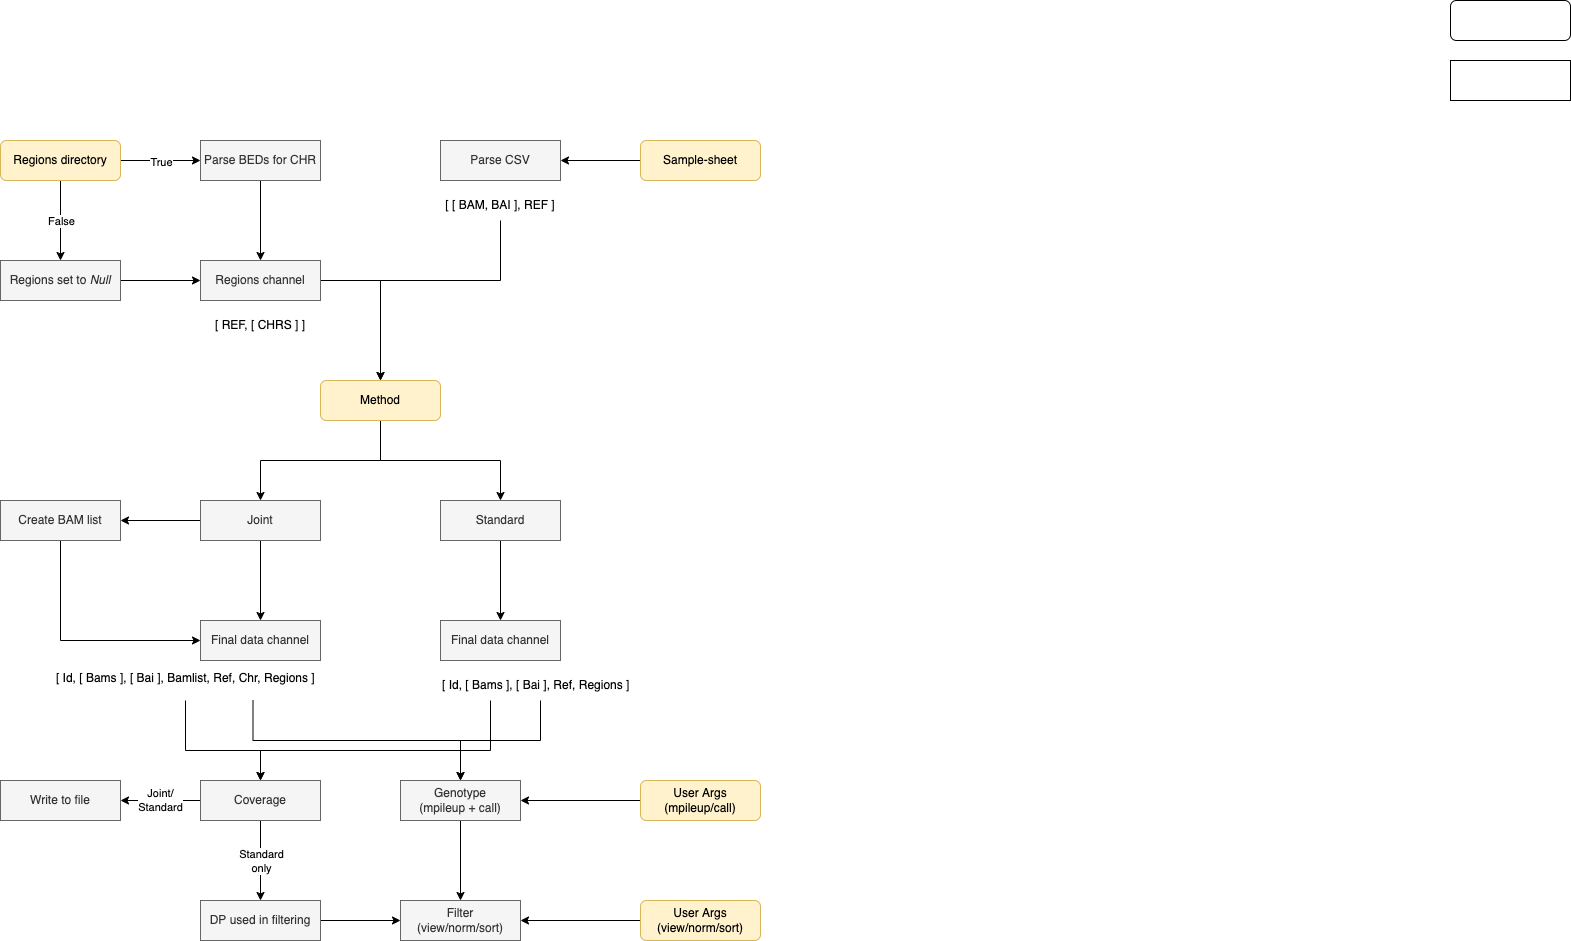

The diagram above was exported from draw.io. Its source (the exported page's mxGraphModel, read from the mxfile embedded in the PNG):
<mxGraphModel dx="2066" dy="1212" grid="1" gridSize="10" guides="1" tooltips="1" connect="1" arrows="1" fold="1" page="1" pageScale="1" pageWidth="827" pageHeight="1169" math="0" shadow="0">
  <root>
    <mxCell id="0" />
    <mxCell id="1" parent="0" />
    <mxCell id="27qhMfvy-8BszJBDN-Xq-45" style="edgeStyle=orthogonalEdgeStyle;rounded=0;orthogonalLoop=1;jettySize=auto;html=1;exitX=0;exitY=0.5;exitDx=0;exitDy=0;entryX=1;entryY=0.5;entryDx=0;entryDy=0;" edge="1" parent="1" source="27qhMfvy-8BszJBDN-Xq-1" target="27qhMfvy-8BszJBDN-Xq-2">
      <mxGeometry relative="1" as="geometry" />
    </mxCell>
    <mxCell id="27qhMfvy-8BszJBDN-Xq-1" value="Sample-sheet" style="rounded=1;whiteSpace=wrap;html=1;fillColor=#fff2cc;strokeColor=#d6b656;" vertex="1" parent="1">
      <mxGeometry x="680" y="160" width="120" height="40" as="geometry" />
    </mxCell>
    <mxCell id="27qhMfvy-8BszJBDN-Xq-2" value="Parse CSV" style="rounded=0;whiteSpace=wrap;html=1;fillColor=#f5f5f5;fontColor=#333333;strokeColor=#666666;" vertex="1" parent="1">
      <mxGeometry x="480" y="160" width="120" height="40" as="geometry" />
    </mxCell>
    <mxCell id="27qhMfvy-8BszJBDN-Xq-3" value="" style="rounded=1;whiteSpace=wrap;html=1;" vertex="1" parent="1">
      <mxGeometry x="1490" y="20" width="120" height="40" as="geometry" />
    </mxCell>
    <mxCell id="27qhMfvy-8BszJBDN-Xq-4" value="" style="rounded=0;whiteSpace=wrap;html=1;" vertex="1" parent="1">
      <mxGeometry x="1490" y="80" width="120" height="40" as="geometry" />
    </mxCell>
    <mxCell id="27qhMfvy-8BszJBDN-Xq-53" style="edgeStyle=orthogonalEdgeStyle;rounded=0;orthogonalLoop=1;jettySize=auto;html=1;exitX=0.5;exitY=1;exitDx=0;exitDy=0;entryX=0.5;entryY=0;entryDx=0;entryDy=0;" edge="1" parent="1" source="27qhMfvy-8BszJBDN-Xq-5" target="27qhMfvy-8BszJBDN-Xq-29">
      <mxGeometry relative="1" as="geometry">
        <Array as="points">
          <mxPoint x="540" y="300" />
          <mxPoint x="420" y="300" />
        </Array>
      </mxGeometry>
    </mxCell>
    <mxCell id="27qhMfvy-8BszJBDN-Xq-5" value="[ [ BAM, BAI ], REF ]" style="text;html=1;strokeColor=none;fillColor=none;align=center;verticalAlign=middle;whiteSpace=wrap;rounded=0;" vertex="1" parent="1">
      <mxGeometry x="480" y="210" width="120" height="30" as="geometry" />
    </mxCell>
    <mxCell id="27qhMfvy-8BszJBDN-Xq-55" style="edgeStyle=orthogonalEdgeStyle;rounded=0;orthogonalLoop=1;jettySize=auto;html=1;exitX=0.5;exitY=1;exitDx=0;exitDy=0;entryX=0.5;entryY=0;entryDx=0;entryDy=0;" edge="1" parent="1" source="27qhMfvy-8BszJBDN-Xq-10" target="27qhMfvy-8BszJBDN-Xq-49">
      <mxGeometry relative="1" as="geometry" />
    </mxCell>
    <mxCell id="27qhMfvy-8BszJBDN-Xq-10" value="Parse BEDs for CHR" style="rounded=0;whiteSpace=wrap;html=1;fillColor=#f5f5f5;fontColor=#333333;strokeColor=#666666;" vertex="1" parent="1">
      <mxGeometry x="240" y="160" width="120" height="40" as="geometry" />
    </mxCell>
    <mxCell id="27qhMfvy-8BszJBDN-Xq-22" style="edgeStyle=orthogonalEdgeStyle;rounded=0;orthogonalLoop=1;jettySize=auto;html=1;exitX=0.5;exitY=1;exitDx=0;exitDy=0;entryX=0.5;entryY=0;entryDx=0;entryDy=0;" edge="1" parent="1" source="27qhMfvy-8BszJBDN-Xq-19">
      <mxGeometry relative="1" as="geometry">
        <mxPoint x="100" y="280" as="targetPoint" />
      </mxGeometry>
    </mxCell>
    <mxCell id="27qhMfvy-8BszJBDN-Xq-25" value="False" style="edgeLabel;html=1;align=center;verticalAlign=middle;resizable=0;points=[];" vertex="1" connectable="0" parent="27qhMfvy-8BszJBDN-Xq-22">
      <mxGeometry relative="1" as="geometry">
        <mxPoint as="offset" />
      </mxGeometry>
    </mxCell>
    <mxCell id="27qhMfvy-8BszJBDN-Xq-23" style="edgeStyle=orthogonalEdgeStyle;rounded=0;orthogonalLoop=1;jettySize=auto;html=1;exitX=1;exitY=0.5;exitDx=0;exitDy=0;entryX=0;entryY=0.5;entryDx=0;entryDy=0;" edge="1" parent="1" source="27qhMfvy-8BszJBDN-Xq-19">
      <mxGeometry relative="1" as="geometry">
        <mxPoint x="240" y="180" as="targetPoint" />
      </mxGeometry>
    </mxCell>
    <mxCell id="27qhMfvy-8BszJBDN-Xq-24" value="True" style="edgeLabel;html=1;align=center;verticalAlign=middle;resizable=0;points=[];" vertex="1" connectable="0" parent="27qhMfvy-8BszJBDN-Xq-23">
      <mxGeometry y="-1" relative="1" as="geometry">
        <mxPoint as="offset" />
      </mxGeometry>
    </mxCell>
    <mxCell id="27qhMfvy-8BszJBDN-Xq-19" value="Regions directory" style="rounded=1;whiteSpace=wrap;html=1;fillColor=#fff2cc;strokeColor=#d6b656;" vertex="1" parent="1">
      <mxGeometry x="40" y="160" width="120" height="40" as="geometry" />
    </mxCell>
    <mxCell id="27qhMfvy-8BszJBDN-Xq-50" style="edgeStyle=orthogonalEdgeStyle;rounded=0;orthogonalLoop=1;jettySize=auto;html=1;exitX=1;exitY=0.5;exitDx=0;exitDy=0;entryX=0;entryY=0.5;entryDx=0;entryDy=0;" edge="1" parent="1" source="27qhMfvy-8BszJBDN-Xq-26" target="27qhMfvy-8BszJBDN-Xq-49">
      <mxGeometry relative="1" as="geometry" />
    </mxCell>
    <mxCell id="27qhMfvy-8BszJBDN-Xq-26" value="Regions set to &lt;i&gt;Null&lt;/i&gt;" style="rounded=0;whiteSpace=wrap;html=1;fillColor=#f5f5f5;fontColor=#333333;strokeColor=#666666;" vertex="1" parent="1">
      <mxGeometry x="40" y="280" width="120" height="40" as="geometry" />
    </mxCell>
    <mxCell id="27qhMfvy-8BszJBDN-Xq-61" style="edgeStyle=orthogonalEdgeStyle;rounded=0;orthogonalLoop=1;jettySize=auto;html=1;exitX=0.5;exitY=1;exitDx=0;exitDy=0;entryX=0.5;entryY=0;entryDx=0;entryDy=0;" edge="1" parent="1" source="27qhMfvy-8BszJBDN-Xq-29" target="27qhMfvy-8BszJBDN-Xq-57">
      <mxGeometry relative="1" as="geometry" />
    </mxCell>
    <mxCell id="27qhMfvy-8BszJBDN-Xq-62" style="edgeStyle=orthogonalEdgeStyle;rounded=0;orthogonalLoop=1;jettySize=auto;html=1;exitX=0.5;exitY=1;exitDx=0;exitDy=0;entryX=0.5;entryY=0;entryDx=0;entryDy=0;" edge="1" parent="1" source="27qhMfvy-8BszJBDN-Xq-29" target="27qhMfvy-8BszJBDN-Xq-58">
      <mxGeometry relative="1" as="geometry" />
    </mxCell>
    <mxCell id="27qhMfvy-8BszJBDN-Xq-29" value="Method" style="rounded=1;whiteSpace=wrap;html=1;fillColor=#fff2cc;strokeColor=#d6b656;" vertex="1" parent="1">
      <mxGeometry x="360" y="400" width="120" height="40" as="geometry" />
    </mxCell>
    <mxCell id="27qhMfvy-8BszJBDN-Xq-35" value="Final data channel" style="rounded=0;whiteSpace=wrap;html=1;fillColor=#f5f5f5;fontColor=#333333;strokeColor=#666666;" vertex="1" parent="1">
      <mxGeometry x="480" y="640" width="120" height="40" as="geometry" />
    </mxCell>
    <mxCell id="27qhMfvy-8BszJBDN-Xq-36" value="Final data channel" style="rounded=0;whiteSpace=wrap;html=1;fillColor=#f5f5f5;fontColor=#333333;strokeColor=#666666;" vertex="1" parent="1">
      <mxGeometry x="240" y="640" width="120" height="40" as="geometry" />
    </mxCell>
    <mxCell id="27qhMfvy-8BszJBDN-Xq-52" style="edgeStyle=orthogonalEdgeStyle;rounded=0;orthogonalLoop=1;jettySize=auto;html=1;exitX=1;exitY=0.5;exitDx=0;exitDy=0;entryX=0.5;entryY=0;entryDx=0;entryDy=0;" edge="1" parent="1" source="27qhMfvy-8BszJBDN-Xq-49" target="27qhMfvy-8BszJBDN-Xq-29">
      <mxGeometry relative="1" as="geometry" />
    </mxCell>
    <mxCell id="27qhMfvy-8BszJBDN-Xq-49" value="Regions channel" style="rounded=0;whiteSpace=wrap;html=1;fillColor=#f5f5f5;fontColor=#333333;strokeColor=#666666;" vertex="1" parent="1">
      <mxGeometry x="240" y="280" width="120" height="40" as="geometry" />
    </mxCell>
    <mxCell id="27qhMfvy-8BszJBDN-Xq-54" value="[ REF, [ CHRS ] ]" style="text;html=1;strokeColor=none;fillColor=none;align=center;verticalAlign=middle;whiteSpace=wrap;rounded=0;" vertex="1" parent="1">
      <mxGeometry x="240" y="330" width="120" height="30" as="geometry" />
    </mxCell>
    <mxCell id="27qhMfvy-8BszJBDN-Xq-87" style="edgeStyle=orthogonalEdgeStyle;rounded=0;orthogonalLoop=1;jettySize=auto;html=1;exitX=0.75;exitY=1;exitDx=0;exitDy=0;entryX=0.5;entryY=0;entryDx=0;entryDy=0;startArrow=none;startFill=0;endArrow=classic;endFill=1;" edge="1" parent="1" source="27qhMfvy-8BszJBDN-Xq-56" target="27qhMfvy-8BszJBDN-Xq-67">
      <mxGeometry relative="1" as="geometry" />
    </mxCell>
    <mxCell id="27qhMfvy-8BszJBDN-Xq-90" style="edgeStyle=orthogonalEdgeStyle;rounded=0;orthogonalLoop=1;jettySize=auto;html=1;exitX=0.5;exitY=1;exitDx=0;exitDy=0;entryX=0.5;entryY=0;entryDx=0;entryDy=0;startArrow=none;startFill=0;endArrow=classic;endFill=1;" edge="1" parent="1" source="27qhMfvy-8BszJBDN-Xq-56" target="27qhMfvy-8BszJBDN-Xq-70">
      <mxGeometry relative="1" as="geometry">
        <Array as="points">
          <mxPoint x="225" y="770" />
          <mxPoint x="300" y="770" />
        </Array>
      </mxGeometry>
    </mxCell>
    <mxCell id="27qhMfvy-8BszJBDN-Xq-56" value="[ Id, [ Bams ], [ Bai ], Bamlist, Ref, Chr, Regions ]&amp;nbsp; &amp;nbsp; &amp;nbsp; &amp;nbsp; &amp;nbsp; &amp;nbsp; &amp;nbsp; &amp;nbsp; &amp;nbsp; &amp;nbsp; &amp;nbsp; &amp;nbsp; &amp;nbsp; &amp;nbsp; &amp;nbsp; &amp;nbsp;&amp;nbsp;" style="text;html=1;strokeColor=none;fillColor=none;align=right;verticalAlign=middle;whiteSpace=wrap;rounded=0;" vertex="1" parent="1">
      <mxGeometry x="90" y="690" width="270" height="30" as="geometry" />
    </mxCell>
    <mxCell id="27qhMfvy-8BszJBDN-Xq-60" style="edgeStyle=orthogonalEdgeStyle;rounded=0;orthogonalLoop=1;jettySize=auto;html=1;exitX=0;exitY=0.5;exitDx=0;exitDy=0;entryX=1;entryY=0.5;entryDx=0;entryDy=0;" edge="1" parent="1" source="27qhMfvy-8BszJBDN-Xq-57" target="27qhMfvy-8BszJBDN-Xq-59">
      <mxGeometry relative="1" as="geometry" />
    </mxCell>
    <mxCell id="27qhMfvy-8BszJBDN-Xq-64" style="edgeStyle=orthogonalEdgeStyle;rounded=0;orthogonalLoop=1;jettySize=auto;html=1;exitX=0.5;exitY=1;exitDx=0;exitDy=0;entryX=0.5;entryY=0;entryDx=0;entryDy=0;" edge="1" parent="1" source="27qhMfvy-8BszJBDN-Xq-57" target="27qhMfvy-8BszJBDN-Xq-36">
      <mxGeometry relative="1" as="geometry" />
    </mxCell>
    <mxCell id="27qhMfvy-8BszJBDN-Xq-57" value="Joint" style="rounded=0;whiteSpace=wrap;html=1;fillColor=#f5f5f5;fontColor=#333333;strokeColor=#666666;" vertex="1" parent="1">
      <mxGeometry x="240" y="520" width="120" height="40" as="geometry" />
    </mxCell>
    <mxCell id="27qhMfvy-8BszJBDN-Xq-65" style="edgeStyle=orthogonalEdgeStyle;rounded=0;orthogonalLoop=1;jettySize=auto;html=1;exitX=0.5;exitY=1;exitDx=0;exitDy=0;entryX=0.5;entryY=0;entryDx=0;entryDy=0;" edge="1" parent="1" source="27qhMfvy-8BszJBDN-Xq-58" target="27qhMfvy-8BszJBDN-Xq-35">
      <mxGeometry relative="1" as="geometry" />
    </mxCell>
    <mxCell id="27qhMfvy-8BszJBDN-Xq-58" value="Standard" style="rounded=0;whiteSpace=wrap;html=1;fillColor=#f5f5f5;fontColor=#333333;strokeColor=#666666;" vertex="1" parent="1">
      <mxGeometry x="480" y="520" width="120" height="40" as="geometry" />
    </mxCell>
    <mxCell id="27qhMfvy-8BszJBDN-Xq-63" style="edgeStyle=orthogonalEdgeStyle;rounded=0;orthogonalLoop=1;jettySize=auto;html=1;exitX=0.5;exitY=1;exitDx=0;exitDy=0;entryX=0;entryY=0.5;entryDx=0;entryDy=0;" edge="1" parent="1" source="27qhMfvy-8BszJBDN-Xq-59" target="27qhMfvy-8BszJBDN-Xq-36">
      <mxGeometry relative="1" as="geometry" />
    </mxCell>
    <mxCell id="27qhMfvy-8BszJBDN-Xq-59" value="Create BAM list" style="rounded=0;whiteSpace=wrap;html=1;fillColor=#f5f5f5;fontColor=#333333;strokeColor=#666666;" vertex="1" parent="1">
      <mxGeometry x="40" y="520" width="120" height="40" as="geometry" />
    </mxCell>
    <mxCell id="27qhMfvy-8BszJBDN-Xq-88" style="edgeStyle=orthogonalEdgeStyle;rounded=0;orthogonalLoop=1;jettySize=auto;html=1;exitX=0.5;exitY=1;exitDx=0;exitDy=0;entryX=0.5;entryY=0;entryDx=0;entryDy=0;startArrow=none;startFill=0;endArrow=classic;endFill=1;" edge="1" parent="1" source="27qhMfvy-8BszJBDN-Xq-66" target="27qhMfvy-8BszJBDN-Xq-67">
      <mxGeometry relative="1" as="geometry" />
    </mxCell>
    <mxCell id="27qhMfvy-8BszJBDN-Xq-89" style="edgeStyle=orthogonalEdgeStyle;rounded=0;orthogonalLoop=1;jettySize=auto;html=1;exitX=0.25;exitY=1;exitDx=0;exitDy=0;entryX=0.5;entryY=0;entryDx=0;entryDy=0;startArrow=none;startFill=0;endArrow=classic;endFill=1;" edge="1" parent="1" source="27qhMfvy-8BszJBDN-Xq-66" target="27qhMfvy-8BszJBDN-Xq-70">
      <mxGeometry relative="1" as="geometry">
        <Array as="points">
          <mxPoint x="530" y="770" />
          <mxPoint x="300" y="770" />
        </Array>
      </mxGeometry>
    </mxCell>
    <mxCell id="27qhMfvy-8BszJBDN-Xq-66" value="[ Id, [ Bams ], [ Bai ], Ref, Regions ]" style="text;html=1;strokeColor=none;fillColor=none;align=left;verticalAlign=middle;whiteSpace=wrap;rounded=0;" vertex="1" parent="1">
      <mxGeometry x="480" y="690" width="200" height="30" as="geometry" />
    </mxCell>
    <mxCell id="27qhMfvy-8BszJBDN-Xq-85" style="edgeStyle=orthogonalEdgeStyle;rounded=0;orthogonalLoop=1;jettySize=auto;html=1;exitX=0.5;exitY=1;exitDx=0;exitDy=0;entryX=0.5;entryY=0;entryDx=0;entryDy=0;startArrow=none;startFill=0;endArrow=classic;endFill=1;" edge="1" parent="1" source="27qhMfvy-8BszJBDN-Xq-67" target="27qhMfvy-8BszJBDN-Xq-84">
      <mxGeometry relative="1" as="geometry" />
    </mxCell>
    <mxCell id="27qhMfvy-8BszJBDN-Xq-67" value="Genotype&lt;br&gt;(mpileup + call)" style="rounded=0;whiteSpace=wrap;html=1;fillColor=#f5f5f5;fontColor=#333333;strokeColor=#666666;" vertex="1" parent="1">
      <mxGeometry x="440" y="800" width="120" height="40" as="geometry" />
    </mxCell>
    <mxCell id="27qhMfvy-8BszJBDN-Xq-81" style="edgeStyle=orthogonalEdgeStyle;rounded=0;orthogonalLoop=1;jettySize=auto;html=1;exitX=0.5;exitY=1;exitDx=0;exitDy=0;entryX=0.5;entryY=0;entryDx=0;entryDy=0;startArrow=none;startFill=0;endArrow=classic;endFill=1;" edge="1" parent="1" source="27qhMfvy-8BszJBDN-Xq-70" target="27qhMfvy-8BszJBDN-Xq-77">
      <mxGeometry relative="1" as="geometry" />
    </mxCell>
    <mxCell id="27qhMfvy-8BszJBDN-Xq-83" value="Standard&lt;br&gt;only" style="edgeLabel;html=1;align=center;verticalAlign=middle;resizable=0;points=[];" vertex="1" connectable="0" parent="27qhMfvy-8BszJBDN-Xq-81">
      <mxGeometry relative="1" as="geometry">
        <mxPoint as="offset" />
      </mxGeometry>
    </mxCell>
    <mxCell id="27qhMfvy-8BszJBDN-Xq-82" value="Joint/&lt;br&gt;Standard" style="edgeStyle=orthogonalEdgeStyle;rounded=0;orthogonalLoop=1;jettySize=auto;html=1;exitX=0;exitY=0.5;exitDx=0;exitDy=0;entryX=1;entryY=0.5;entryDx=0;entryDy=0;startArrow=none;startFill=0;endArrow=classic;endFill=1;" edge="1" parent="1" source="27qhMfvy-8BszJBDN-Xq-70" target="27qhMfvy-8BszJBDN-Xq-80">
      <mxGeometry relative="1" as="geometry" />
    </mxCell>
    <mxCell id="27qhMfvy-8BszJBDN-Xq-70" value="Coverage" style="rounded=0;whiteSpace=wrap;html=1;fillColor=#f5f5f5;fontColor=#333333;strokeColor=#666666;" vertex="1" parent="1">
      <mxGeometry x="240" y="800" width="120" height="40" as="geometry" />
    </mxCell>
    <mxCell id="27qhMfvy-8BszJBDN-Xq-86" style="edgeStyle=orthogonalEdgeStyle;rounded=0;orthogonalLoop=1;jettySize=auto;html=1;exitX=1;exitY=0.5;exitDx=0;exitDy=0;entryX=0;entryY=0.5;entryDx=0;entryDy=0;startArrow=none;startFill=0;endArrow=classic;endFill=1;" edge="1" parent="1" source="27qhMfvy-8BszJBDN-Xq-77" target="27qhMfvy-8BszJBDN-Xq-84">
      <mxGeometry relative="1" as="geometry" />
    </mxCell>
    <mxCell id="27qhMfvy-8BszJBDN-Xq-77" value="DP used in filtering" style="rounded=0;whiteSpace=wrap;html=1;fillColor=#f5f5f5;fontColor=#333333;strokeColor=#666666;" vertex="1" parent="1">
      <mxGeometry x="240" y="920" width="120" height="40" as="geometry" />
    </mxCell>
    <mxCell id="27qhMfvy-8BszJBDN-Xq-80" value="Write to file" style="rounded=0;whiteSpace=wrap;html=1;fillColor=#f5f5f5;fontColor=#333333;strokeColor=#666666;" vertex="1" parent="1">
      <mxGeometry x="40" y="800" width="120" height="40" as="geometry" />
    </mxCell>
    <mxCell id="27qhMfvy-8BszJBDN-Xq-84" value="Filter&lt;br&gt;(view/norm/sort)" style="rounded=0;whiteSpace=wrap;html=1;fillColor=#f5f5f5;fontColor=#333333;strokeColor=#666666;" vertex="1" parent="1">
      <mxGeometry x="440" y="920" width="120" height="40" as="geometry" />
    </mxCell>
    <mxCell id="27qhMfvy-8BszJBDN-Xq-93" style="edgeStyle=orthogonalEdgeStyle;rounded=0;orthogonalLoop=1;jettySize=auto;html=1;exitX=0;exitY=0.5;exitDx=0;exitDy=0;entryX=1;entryY=0.5;entryDx=0;entryDy=0;startArrow=none;startFill=0;endArrow=classic;endFill=1;" edge="1" parent="1" source="27qhMfvy-8BszJBDN-Xq-91" target="27qhMfvy-8BszJBDN-Xq-67">
      <mxGeometry relative="1" as="geometry" />
    </mxCell>
    <mxCell id="27qhMfvy-8BszJBDN-Xq-91" value="User Args&lt;br&gt;(mpileup/call)" style="rounded=1;whiteSpace=wrap;html=1;fillColor=#fff2cc;strokeColor=#d6b656;" vertex="1" parent="1">
      <mxGeometry x="680" y="800" width="120" height="40" as="geometry" />
    </mxCell>
    <mxCell id="27qhMfvy-8BszJBDN-Xq-94" style="edgeStyle=orthogonalEdgeStyle;rounded=0;orthogonalLoop=1;jettySize=auto;html=1;exitX=0;exitY=0.5;exitDx=0;exitDy=0;entryX=1;entryY=0.5;entryDx=0;entryDy=0;startArrow=none;startFill=0;endArrow=classic;endFill=1;" edge="1" parent="1" source="27qhMfvy-8BszJBDN-Xq-92" target="27qhMfvy-8BszJBDN-Xq-84">
      <mxGeometry relative="1" as="geometry" />
    </mxCell>
    <mxCell id="27qhMfvy-8BszJBDN-Xq-92" value="User Args&lt;br&gt;(view/norm/sort)" style="rounded=1;whiteSpace=wrap;html=1;fillColor=#fff2cc;strokeColor=#d6b656;" vertex="1" parent="1">
      <mxGeometry x="680" y="920" width="120" height="40" as="geometry" />
    </mxCell>
  </root>
</mxGraphModel>